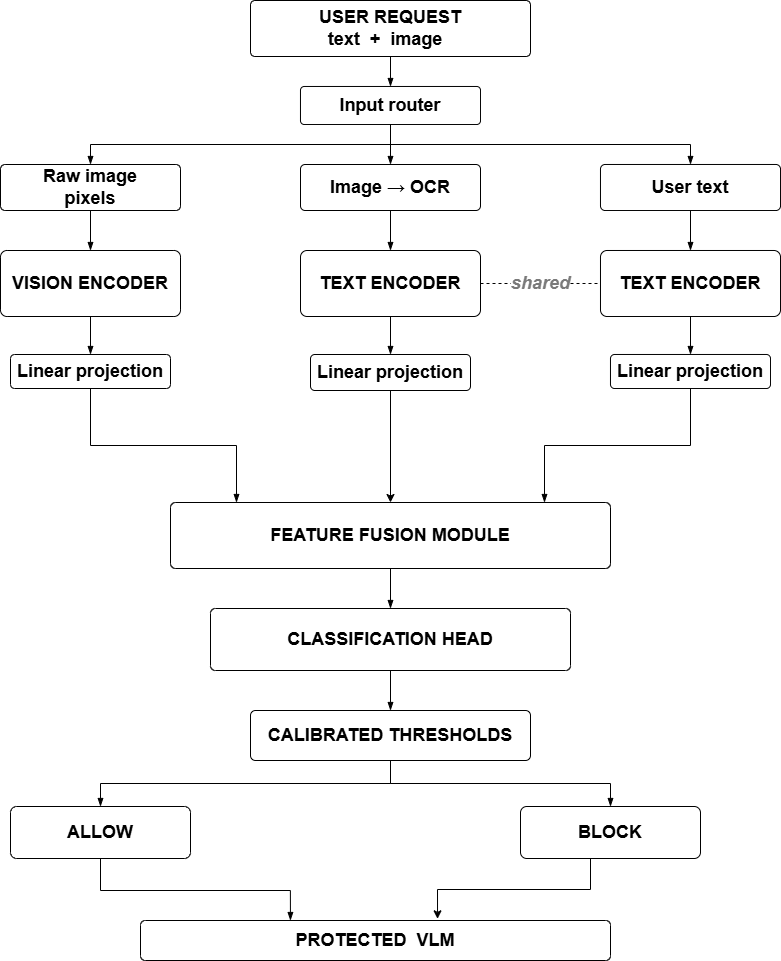

The diagram above was exported from draw.io. Its source (the exported page's mxGraphModel, read from the mxfile embedded in the PNG):
<mxGraphModel dx="1576" dy="659" grid="1" gridSize="10" guides="1" tooltips="1" connect="1" arrows="1" fold="1" page="1" pageScale="1" pageWidth="900" pageHeight="1150" math="0" shadow="0">
  <root>
    <mxCell id="0" />
    <mxCell id="1" parent="0" />
    <mxCell id="input" parent="1" style="rounded=1;whiteSpace=wrap;html=1;fontFamily=Helvetica;fontSize=18;arcSize=8;verticalAlign=middle;fontStyle=1" value="&lt;span&gt;USER REQUEST&lt;/span&gt;&lt;br&gt;text&amp;nbsp; +&amp;nbsp; image&amp;nbsp;&amp;nbsp;" vertex="1">
      <mxGeometry height="56" width="280" x="310" y="60" as="geometry" />
    </mxCell>
    <mxCell id="router" parent="1" style="rounded=1;whiteSpace=wrap;html=1;fontFamily=Helvetica;fontSize=18;arcSize=10;fontStyle=1" value="Input router" vertex="1">
      <mxGeometry height="38" width="180" x="360" y="146" as="geometry" />
    </mxCell>
    <mxCell id="view_img" parent="1" style="rounded=1;whiteSpace=wrap;html=1;fontFamily=Helvetica;fontSize=18;arcSize=10;fontStyle=1" value="Raw image&lt;br&gt;pixels" vertex="1">
      <mxGeometry height="46" width="180" x="60" y="224" as="geometry" />
    </mxCell>
    <mxCell id="view_ocr" parent="1" style="rounded=1;whiteSpace=wrap;html=1;fontFamily=Helvetica;fontSize=18;arcSize=10;fontStyle=1" value="Image → OCR" vertex="1">
      <mxGeometry height="46" width="180" x="360" y="224" as="geometry" />
    </mxCell>
    <mxCell id="view_txt" parent="1" style="rounded=1;whiteSpace=wrap;html=1;fontFamily=Helvetica;fontSize=18;arcSize=10;fontStyle=1" value="User text" vertex="1">
      <mxGeometry height="46" width="180" x="660" y="224" as="geometry" />
    </mxCell>
    <mxCell id="enc_img" parent="1" style="rounded=1;whiteSpace=wrap;html=1;fontFamily=Helvetica;fontSize=18;arcSize=10;fontStyle=1" value="&lt;span&gt;VISION ENCODER&lt;/span&gt;" vertex="1">
      <mxGeometry height="66" width="180" x="60" y="310" as="geometry" />
    </mxCell>
    <mxCell id="enc_ocr" parent="1" style="rounded=1;whiteSpace=wrap;html=1;fontFamily=Helvetica;fontSize=18;arcSize=10;fontStyle=1" value="&lt;span&gt;TEXT ENCODER&lt;/span&gt;" vertex="1">
      <mxGeometry height="66" width="180" x="360" y="310" as="geometry" />
    </mxCell>
    <mxCell id="enc_txt" parent="1" style="rounded=1;whiteSpace=wrap;html=1;fontFamily=Helvetica;fontSize=18;arcSize=10;fontStyle=1" value="&lt;span&gt;TEXT ENCODER&lt;/span&gt;" vertex="1">
      <mxGeometry height="66" width="180" x="660" y="310" as="geometry" />
    </mxCell>
    <mxCell id="tie" edge="1" parent="1" source="enc_ocr" style="edgeStyle=none;html=1;dashed=1;endArrow=none;startArrow=none;fontFamily=Helvetica;fontSize=18;fontStyle=3;fontColor=#7A7A7A;labelBackgroundColor=#FFFFFF;" target="enc_txt" value="shared">
      <mxGeometry relative="1" as="geometry" />
    </mxCell>
    <mxCell id="proj_img" parent="1" style="rounded=1;whiteSpace=wrap;html=1;fontFamily=Helvetica;fontSize=18;arcSize=12;fontStyle=1" value="&lt;span&gt;Linear projection&lt;/span&gt;" vertex="1">
      <mxGeometry height="34" width="160" x="70" y="414" as="geometry" />
    </mxCell>
    <mxCell id="yLBkOCTb1QAu_UJUCdBu-2" edge="1" parent="1" source="proj_ocr" style="edgeStyle=orthogonalEdgeStyle;rounded=0;orthogonalLoop=1;jettySize=auto;html=1;entryX=0.5;entryY=0;entryDx=0;entryDy=0;fontSize=18;fontStyle=1" target="fusion">
      <mxGeometry relative="1" as="geometry" />
    </mxCell>
    <mxCell id="proj_ocr" parent="1" style="rounded=1;whiteSpace=wrap;html=1;fontFamily=Helvetica;fontSize=18;arcSize=12;fontStyle=1" value="&lt;span&gt;Linear projection&lt;/span&gt;" vertex="1">
      <mxGeometry height="36" width="160" x="370" y="414" as="geometry" />
    </mxCell>
    <mxCell id="proj_txt" parent="1" style="rounded=1;whiteSpace=wrap;html=1;fontFamily=Helvetica;fontSize=18;arcSize=12;fontStyle=1" value="&lt;span&gt;Linear projection&lt;/span&gt;" vertex="1">
      <mxGeometry height="34" width="160" x="670" y="414" as="geometry" />
    </mxCell>
    <mxCell id="fusion" parent="1" style="rounded=1;whiteSpace=wrap;html=1;fontFamily=Helvetica;fontSize=18;arcSize=8;fontStyle=1" value="&lt;span&gt;FEATURE FUSION MODULE&lt;/span&gt;" vertex="1">
      <mxGeometry height="66" width="440" x="230" y="562" as="geometry" />
    </mxCell>
    <mxCell id="head" parent="1" style="rounded=1;whiteSpace=wrap;html=1;fontFamily=Helvetica;fontSize=18;arcSize=8;fontStyle=1" value="&lt;span&gt;CLASSIFICATION HEAD&lt;/span&gt;" vertex="1">
      <mxGeometry height="62" width="360" x="270" y="668" as="geometry" />
    </mxCell>
    <mxCell id="thresh" parent="1" style="rounded=1;whiteSpace=wrap;html=1;fontFamily=Helvetica;fontSize=18;arcSize=10;fontStyle=1" value="&lt;span&gt;CALIBRATED THRESHOLDS&lt;/span&gt;" vertex="1">
      <mxGeometry height="50" width="280" x="310" y="770" as="geometry" />
    </mxCell>
    <mxCell id="allow" parent="1" style="rounded=1;whiteSpace=wrap;html=1;fontFamily=Helvetica;fontSize=18;arcSize=12;fontStyle=1" value="&lt;span&gt;ALLOW&lt;/span&gt;" vertex="1">
      <mxGeometry height="52" width="180" x="70" y="866" as="geometry" />
    </mxCell>
    <mxCell id="yLBkOCTb1QAu_UJUCdBu-1" edge="1" parent="1" style="edgeStyle=orthogonalEdgeStyle;rounded=0;orthogonalLoop=1;jettySize=auto;html=1;entryX=0.632;entryY=-0.042;entryDx=0;entryDy=0;entryPerimeter=0;fontSize=18;fontStyle=1" target="llm">
      <mxGeometry relative="1" as="geometry">
        <Array as="points">
          <mxPoint x="650" y="918" />
          <mxPoint x="650" y="949" />
          <mxPoint x="497" y="949" />
        </Array>
        <mxPoint x="685.0400000000002" y="918" as="sourcePoint" />
        <mxPoint x="460" y="980" as="targetPoint" />
      </mxGeometry>
    </mxCell>
    <mxCell id="block" parent="1" style="rounded=1;whiteSpace=wrap;html=1;fontFamily=Helvetica;fontSize=18;arcSize=12;fontStyle=1" value="&lt;span&gt;BLOCK&lt;/span&gt;" vertex="1">
      <mxGeometry height="52" width="180" x="580" y="866" as="geometry" />
    </mxCell>
    <mxCell id="llm" parent="1" style="rounded=1;whiteSpace=wrap;html=1;fontFamily=Helvetica;fontSize=18;arcSize=12;fontStyle=1" value="PROTECTED&amp;nbsp; VLM" vertex="1">
      <mxGeometry height="40" width="470" x="200" y="980" as="geometry" />
    </mxCell>
    <mxCell id="e_in_router" edge="1" parent="1" source="input" style="edgeStyle=orthogonalEdgeStyle;rounded=0;html=1;endArrow=blockThin;endFill=1;exitX=0.5;exitY=1;entryX=0.5;entryY=0;fontSize=18;fontStyle=1" target="router">
      <mxGeometry relative="1" as="geometry" />
    </mxCell>
    <mxCell id="e_r_img" edge="1" parent="1" source="router" style="edgeStyle=orthogonalEdgeStyle;rounded=0;html=1;endArrow=blockThin;endFill=1;exitX=0.5;exitY=1;entryX=0.5;entryY=0;fontSize=18;fontStyle=1" target="view_img">
      <mxGeometry relative="1" as="geometry" />
    </mxCell>
    <mxCell id="e_r_ocr" edge="1" parent="1" source="router" style="edgeStyle=orthogonalEdgeStyle;rounded=0;html=1;endArrow=blockThin;endFill=1;exitX=0.5;exitY=1;entryX=0.5;entryY=0;fontSize=18;fontStyle=1" target="view_ocr">
      <mxGeometry relative="1" as="geometry" />
    </mxCell>
    <mxCell id="e_r_txt" edge="1" parent="1" source="router" style="edgeStyle=orthogonalEdgeStyle;rounded=0;html=1;endArrow=blockThin;endFill=1;exitX=0.5;exitY=1;entryX=0.5;entryY=0;fontSize=18;fontStyle=1" target="view_txt">
      <mxGeometry relative="1" as="geometry" />
    </mxCell>
    <mxCell id="e_vi_ei" edge="1" parent="1" source="view_img" style="edgeStyle=orthogonalEdgeStyle;rounded=0;html=1;endArrow=blockThin;endFill=1;fontSize=18;fontStyle=1" target="enc_img">
      <mxGeometry relative="1" as="geometry" />
    </mxCell>
    <mxCell id="e_vo_eo" edge="1" parent="1" source="view_ocr" style="edgeStyle=orthogonalEdgeStyle;rounded=0;html=1;endArrow=blockThin;endFill=1;fontSize=18;fontStyle=1" target="enc_ocr">
      <mxGeometry relative="1" as="geometry" />
    </mxCell>
    <mxCell id="e_vt_et" edge="1" parent="1" source="view_txt" style="edgeStyle=orthogonalEdgeStyle;rounded=0;html=1;endArrow=blockThin;endFill=1;fontSize=18;fontStyle=1" target="enc_txt">
      <mxGeometry relative="1" as="geometry" />
    </mxCell>
    <mxCell id="e_ei_pi" edge="1" parent="1" source="enc_img" style="edgeStyle=orthogonalEdgeStyle;rounded=0;html=1;endArrow=blockThin;endFill=1;fontSize=18;fontStyle=1" target="proj_img">
      <mxGeometry relative="1" as="geometry" />
    </mxCell>
    <mxCell id="e_eo_po" edge="1" parent="1" source="enc_ocr" style="edgeStyle=orthogonalEdgeStyle;rounded=0;html=1;endArrow=blockThin;endFill=1;fontSize=18;fontStyle=1" target="proj_ocr">
      <mxGeometry relative="1" as="geometry" />
    </mxCell>
    <mxCell id="e_et_pt" edge="1" parent="1" source="enc_txt" style="edgeStyle=orthogonalEdgeStyle;rounded=0;html=1;endArrow=blockThin;endFill=1;fontSize=18;fontStyle=1" target="proj_txt">
      <mxGeometry relative="1" as="geometry" />
    </mxCell>
    <mxCell id="e_pi_f" edge="1" parent="1" source="proj_img" style="edgeStyle=orthogonalEdgeStyle;rounded=0;html=1;endArrow=blockThin;endFill=1;exitX=0.5;exitY=1;entryX=0.15;entryY=0;fontSize=18;fontStyle=1" target="fusion">
      <mxGeometry relative="1" as="geometry" />
    </mxCell>
    <mxCell id="e_pt_f" edge="1" parent="1" source="proj_txt" style="edgeStyle=orthogonalEdgeStyle;rounded=0;html=1;endArrow=blockThin;endFill=1;exitX=0.5;exitY=1;entryX=0.85;entryY=0;fontSize=18;fontStyle=1" target="fusion">
      <mxGeometry relative="1" as="geometry" />
    </mxCell>
    <mxCell id="e_f_h" edge="1" parent="1" source="fusion" style="edgeStyle=orthogonalEdgeStyle;rounded=0;html=1;endArrow=blockThin;endFill=1;exitX=0.5;exitY=1;entryX=0.5;entryY=0;fontSize=18;fontStyle=1" target="head">
      <mxGeometry relative="1" as="geometry" />
    </mxCell>
    <mxCell id="e_h_t" edge="1" parent="1" source="head" style="edgeStyle=orthogonalEdgeStyle;rounded=0;html=1;endArrow=blockThin;endFill=1;exitX=0.5;exitY=1;entryX=0.5;entryY=0;fontSize=18;fontStyle=1" target="thresh">
      <mxGeometry relative="1" as="geometry" />
    </mxCell>
    <mxCell id="e_t_a" edge="1" parent="1" source="thresh" style="edgeStyle=orthogonalEdgeStyle;rounded=0;html=1;endArrow=blockThin;endFill=1;exitX=0.5;exitY=1;entryX=0.5;entryY=0;fontSize=18;fontStyle=1" target="allow">
      <mxGeometry relative="1" as="geometry" />
    </mxCell>
    <mxCell id="e_t_b" edge="1" parent="1" source="thresh" style="edgeStyle=orthogonalEdgeStyle;rounded=0;html=1;endArrow=blockThin;endFill=1;exitX=0.5;exitY=1;entryX=0.5;entryY=0;fontSize=18;fontStyle=1" target="block">
      <mxGeometry relative="1" as="geometry" />
    </mxCell>
    <mxCell id="e_a_llm" edge="1" parent="1" style="edgeStyle=orthogonalEdgeStyle;rounded=0;html=1;endArrow=blockThin;endFill=1;exitX=0.5;exitY=1;entryX=0.15;entryY=0;fontSize=18;fontStyle=1">
      <mxGeometry relative="1" as="geometry">
        <Array as="points">
          <mxPoint x="159.96" y="918" />
          <mxPoint x="159.96" y="950" />
          <mxPoint x="349.96" y="950" />
        </Array>
        <mxPoint x="229.44000000000003" y="918" as="sourcePoint" />
        <mxPoint x="349.94" y="980" as="targetPoint" />
      </mxGeometry>
    </mxCell>
  </root>
</mxGraphModel>